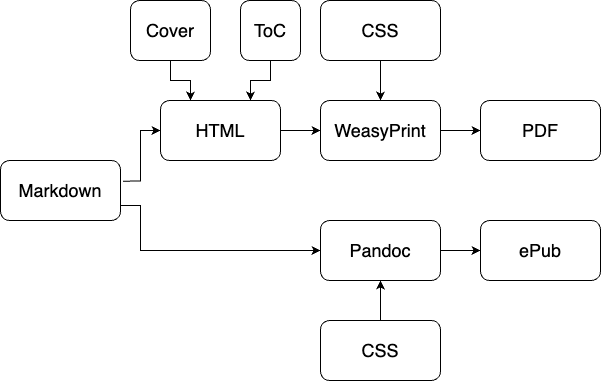

The diagram above was exported from draw.io. Its source (the exported page's mxGraphModel, read from the mxfile embedded in the PNG):
<mxGraphModel dx="1242" dy="797" grid="1" gridSize="10" guides="1" tooltips="1" connect="1" arrows="1" fold="1" page="1" pageScale="1" pageWidth="827" pageHeight="1169" math="0" shadow="0">
  <root>
    <mxCell id="0" />
    <mxCell id="1" parent="0" />
    <mxCell id="A5FCz3bYBn7kENNkZPmM-3" value="" style="edgeStyle=orthogonalEdgeStyle;rounded=0;orthogonalLoop=1;jettySize=auto;html=1;exitX=1.021;exitY=0.344;exitDx=0;exitDy=0;exitPerimeter=0;" parent="1" source="A5FCz3bYBn7kENNkZPmM-1" target="A5FCz3bYBn7kENNkZPmM-2" edge="1">
      <mxGeometry relative="1" as="geometry" />
    </mxCell>
    <mxCell id="A5FCz3bYBn7kENNkZPmM-15" style="edgeStyle=orthogonalEdgeStyle;rounded=0;orthogonalLoop=1;jettySize=auto;html=1;exitX=1;exitY=0.75;exitDx=0;exitDy=0;entryX=0;entryY=0.5;entryDx=0;entryDy=0;" parent="1" source="A5FCz3bYBn7kENNkZPmM-1" target="A5FCz3bYBn7kENNkZPmM-5" edge="1">
      <mxGeometry relative="1" as="geometry">
        <Array as="points">
          <mxPoint x="180" y="325" />
          <mxPoint x="180" y="370" />
        </Array>
      </mxGeometry>
    </mxCell>
    <mxCell id="A5FCz3bYBn7kENNkZPmM-1" value="&lt;font style=&quot;font-size: 18px;&quot;&gt;Markdown&lt;/font&gt;" style="rounded=1;whiteSpace=wrap;html=1;" parent="1" vertex="1">
      <mxGeometry x="40" y="280" width="120" height="60" as="geometry" />
    </mxCell>
    <mxCell id="A5FCz3bYBn7kENNkZPmM-12" style="edgeStyle=orthogonalEdgeStyle;rounded=0;orthogonalLoop=1;jettySize=auto;html=1;exitX=1;exitY=0.5;exitDx=0;exitDy=0;" parent="1" source="A5FCz3bYBn7kENNkZPmM-2" target="A5FCz3bYBn7kENNkZPmM-18" edge="1">
      <mxGeometry relative="1" as="geometry">
        <mxPoint x="360" y="250" as="targetPoint" />
      </mxGeometry>
    </mxCell>
    <mxCell id="A5FCz3bYBn7kENNkZPmM-2" value="&lt;font style=&quot;font-size: 18px;&quot;&gt;HTML&lt;/font&gt;" style="rounded=1;whiteSpace=wrap;html=1;" parent="1" vertex="1">
      <mxGeometry x="200" y="220" width="120" height="60" as="geometry" />
    </mxCell>
    <mxCell id="A5FCz3bYBn7kENNkZPmM-14" value="" style="edgeStyle=orthogonalEdgeStyle;rounded=0;orthogonalLoop=1;jettySize=auto;html=1;" parent="1" source="A5FCz3bYBn7kENNkZPmM-5" target="A5FCz3bYBn7kENNkZPmM-13" edge="1">
      <mxGeometry relative="1" as="geometry" />
    </mxCell>
    <mxCell id="A5FCz3bYBn7kENNkZPmM-5" value="&lt;font style=&quot;font-size: 18px;&quot;&gt;Pandoc&lt;/font&gt;" style="rounded=1;whiteSpace=wrap;html=1;" parent="1" vertex="1">
      <mxGeometry x="360" y="340" width="120" height="60" as="geometry" />
    </mxCell>
    <mxCell id="A5FCz3bYBn7kENNkZPmM-20" value="" style="edgeStyle=orthogonalEdgeStyle;rounded=0;orthogonalLoop=1;jettySize=auto;html=1;" parent="1" source="A5FCz3bYBn7kENNkZPmM-6" target="A5FCz3bYBn7kENNkZPmM-18" edge="1">
      <mxGeometry relative="1" as="geometry" />
    </mxCell>
    <mxCell id="A5FCz3bYBn7kENNkZPmM-6" value="&lt;font style=&quot;font-size: 18px;&quot;&gt;CSS&lt;/font&gt;" style="rounded=1;whiteSpace=wrap;html=1;" parent="1" vertex="1">
      <mxGeometry x="360" y="120" width="120" height="60" as="geometry" />
    </mxCell>
    <mxCell id="A5FCz3bYBn7kENNkZPmM-17" value="" style="edgeStyle=orthogonalEdgeStyle;rounded=0;orthogonalLoop=1;jettySize=auto;html=1;" parent="1" source="A5FCz3bYBn7kENNkZPmM-7" target="A5FCz3bYBn7kENNkZPmM-5" edge="1">
      <mxGeometry relative="1" as="geometry" />
    </mxCell>
    <mxCell id="A5FCz3bYBn7kENNkZPmM-7" value="&lt;font style=&quot;font-size: 18px;&quot;&gt;CSS&lt;/font&gt;" style="rounded=1;whiteSpace=wrap;html=1;" parent="1" vertex="1">
      <mxGeometry x="360" y="440" width="120" height="60" as="geometry" />
    </mxCell>
    <mxCell id="A5FCz3bYBn7kENNkZPmM-13" value="&lt;font style=&quot;font-size: 18px;&quot;&gt;ePub&lt;/font&gt;" style="rounded=1;whiteSpace=wrap;html=1;" parent="1" vertex="1">
      <mxGeometry x="520" y="340" width="120" height="60" as="geometry" />
    </mxCell>
    <mxCell id="A5FCz3bYBn7kENNkZPmM-22" value="" style="edgeStyle=orthogonalEdgeStyle;rounded=0;orthogonalLoop=1;jettySize=auto;html=1;" parent="1" source="A5FCz3bYBn7kENNkZPmM-18" target="A5FCz3bYBn7kENNkZPmM-19" edge="1">
      <mxGeometry relative="1" as="geometry" />
    </mxCell>
    <mxCell id="A5FCz3bYBn7kENNkZPmM-18" value="&lt;font style=&quot;font-size: 18px;&quot;&gt;WeasyPrint&lt;/font&gt;" style="rounded=1;whiteSpace=wrap;html=1;" parent="1" vertex="1">
      <mxGeometry x="360" y="220" width="120" height="60" as="geometry" />
    </mxCell>
    <mxCell id="A5FCz3bYBn7kENNkZPmM-19" value="&lt;font style=&quot;font-size: 18px;&quot;&gt;PDF&lt;/font&gt;" style="rounded=1;whiteSpace=wrap;html=1;" parent="1" vertex="1">
      <mxGeometry x="520" y="220" width="120" height="60" as="geometry" />
    </mxCell>
    <mxCell id="A5FCz3bYBn7kENNkZPmM-25" style="edgeStyle=orthogonalEdgeStyle;rounded=0;orthogonalLoop=1;jettySize=auto;html=1;entryX=0.25;entryY=0;entryDx=0;entryDy=0;" parent="1" source="A5FCz3bYBn7kENNkZPmM-23" target="A5FCz3bYBn7kENNkZPmM-2" edge="1">
      <mxGeometry relative="1" as="geometry" />
    </mxCell>
    <mxCell id="A5FCz3bYBn7kENNkZPmM-23" value="&lt;font style=&quot;font-size: 18px;&quot;&gt;Cover&lt;/font&gt;" style="rounded=1;whiteSpace=wrap;html=1;" parent="1" vertex="1">
      <mxGeometry x="170" y="120" width="80" height="60" as="geometry" />
    </mxCell>
    <mxCell id="A5FCz3bYBn7kENNkZPmM-26" style="edgeStyle=orthogonalEdgeStyle;rounded=0;orthogonalLoop=1;jettySize=auto;html=1;entryX=0.75;entryY=0;entryDx=0;entryDy=0;" parent="1" source="A5FCz3bYBn7kENNkZPmM-24" target="A5FCz3bYBn7kENNkZPmM-2" edge="1">
      <mxGeometry relative="1" as="geometry" />
    </mxCell>
    <mxCell id="A5FCz3bYBn7kENNkZPmM-24" value="&lt;font style=&quot;font-size: 18px;&quot;&gt;ToC&lt;/font&gt;" style="rounded=1;whiteSpace=wrap;html=1;" parent="1" vertex="1">
      <mxGeometry x="280" y="120" width="60" height="60" as="geometry" />
    </mxCell>
  </root>
</mxGraphModel>